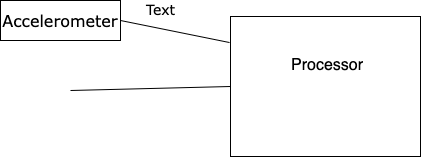

The diagram above was exported from draw.io. Its source (the exported page's mxGraphModel, read from the mxfile embedded in the PNG):
<mxGraphModel dx="1429" dy="767" grid="1" gridSize="10" guides="1" tooltips="1" connect="1" arrows="1" fold="1" page="1" pageScale="1" pageWidth="1100" pageHeight="850" background="none" math="0" shadow="0">
  <root>
    <mxCell id="0" />
    <mxCell id="1" parent="0" />
    <mxCell id="b94bc138ca980ef-1" value="&lt;p style=&quot;text-align: center ; margin: 4px 0px 0px&quot;&gt;&lt;/p&gt;&lt;p style=&quot;text-align: center ; margin: 0px 0px 0px 4px&quot;&gt;&lt;font style=&quot;font-size: 14px&quot;&gt;&lt;br&gt;&lt;/font&gt;&lt;/p&gt;&lt;p style=&quot;text-align: center ; margin: 0px 0px 0px 4px&quot;&gt;&lt;font size=&quot;3&quot;&gt;&lt;br&gt;&lt;/font&gt;&lt;/p&gt;&lt;p style=&quot;text-align: center ; margin: 0px 0px 0px 4px&quot;&gt;&lt;font size=&quot;3&quot;&gt;Processor&lt;/font&gt;&lt;/p&gt;" style="verticalAlign=top;align=left;overflow=fill;fontSize=12;fontFamily=Helvetica;html=1;rounded=0;shadow=0;comic=0;labelBackgroundColor=none;strokeWidth=1" parent="1" vertex="1">
      <mxGeometry x="470" y="316" width="190" height="140" as="geometry" />
    </mxCell>
    <mxCell id="Y7C1jWIYkPkp6t9tZD7v-3" value="&lt;font size=&quot;3&quot;&gt;Accelerometer&lt;/font&gt;" style="rounded=0;whiteSpace=wrap;html=1;fontFamily=Verdana;fontSize=13;" vertex="1" parent="1">
      <mxGeometry x="240" y="300" width="120" height="40" as="geometry" />
    </mxCell>
    <mxCell id="Y7C1jWIYkPkp6t9tZD7v-4" value="" style="endArrow=none;html=1;rounded=0;fontFamily=Verdana;fontSize=14;entryX=0;entryY=0.5;entryDx=0;entryDy=0;" edge="1" parent="1" target="b94bc138ca980ef-1">
      <mxGeometry width="50" height="50" relative="1" as="geometry">
        <mxPoint x="310" y="390" as="sourcePoint" />
        <mxPoint x="650" y="410" as="targetPoint" />
      </mxGeometry>
    </mxCell>
    <mxCell id="Y7C1jWIYkPkp6t9tZD7v-5" value="" style="endArrow=none;html=1;rounded=0;fontFamily=Verdana;fontSize=14;entryX=-0.005;entryY=0.186;entryDx=0;entryDy=0;entryPerimeter=0;exitX=1;exitY=0.5;exitDx=0;exitDy=0;" edge="1" parent="1" source="Y7C1jWIYkPkp6t9tZD7v-3" target="b94bc138ca980ef-1">
      <mxGeometry width="50" height="50" relative="1" as="geometry">
        <mxPoint x="380" y="390" as="sourcePoint" />
        <mxPoint x="430" y="340" as="targetPoint" />
      </mxGeometry>
    </mxCell>
    <mxCell id="Y7C1jWIYkPkp6t9tZD7v-6" value="Text" style="text;html=1;align=center;verticalAlign=middle;resizable=0;points=[];autosize=1;strokeColor=none;fillColor=none;fontSize=14;fontFamily=Verdana;" vertex="1" parent="1">
      <mxGeometry x="380" y="300" width="40" height="20" as="geometry" />
    </mxCell>
  </root>
</mxGraphModel>